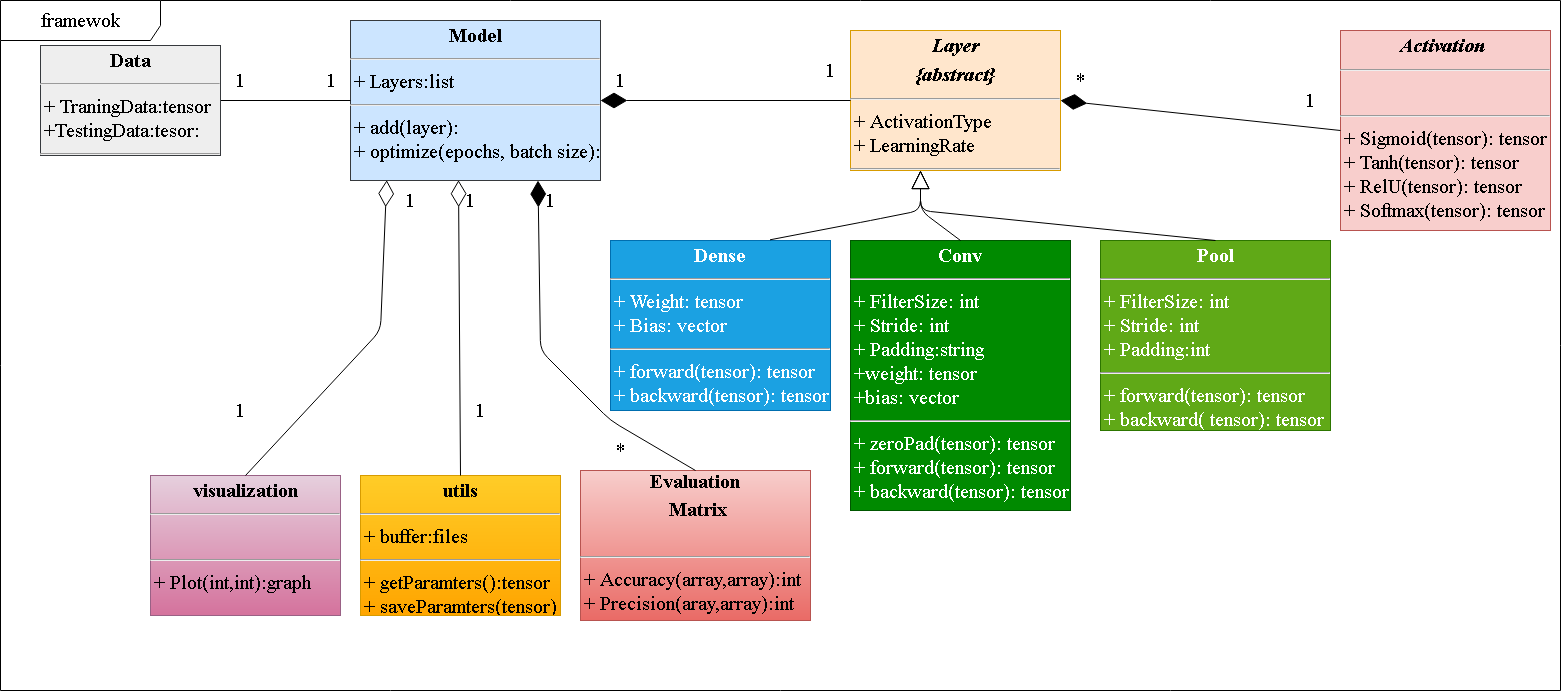

The diagram above was exported from draw.io. Its source (the exported page's mxGraphModel, read from the mxfile embedded in the PNG):
<mxGraphModel dx="1676" dy="1522" grid="1" gridSize="10" guides="1" tooltips="1" connect="1" arrows="1" fold="1" page="1" pageScale="1" pageWidth="850" pageHeight="1100" background="#ffffff" math="0" shadow="0">
  <root>
    <mxCell id="0" />
    <mxCell id="1" parent="0" />
    <mxCell id="17acba5748e5396b-1" value="framewok" style="shape=umlFrame;whiteSpace=wrap;html=1;rounded=0;shadow=0;comic=0;labelBackgroundColor=none;strokeWidth=1;fontFamily=Times New Roman;fontSize=20;align=center;width=160;height=40;" parent="1" vertex="1">
      <mxGeometry x="-770" y="-10" width="1560" height="690" as="geometry" />
    </mxCell>
    <mxCell id="5d2195bd80daf111-18" value="&lt;p style=&quot;margin: 4px 0px 0px ; text-align: center ; font-size: 20px&quot;&gt;&lt;b style=&quot;font-size: 20px&quot;&gt;Conv&lt;/b&gt;&lt;/p&gt;&lt;hr style=&quot;font-size: 20px&quot;&gt;&lt;p style=&quot;margin: 0px 0px 0px 4px ; font-size: 20px&quot;&gt;+ FilterSize: int&lt;br style=&quot;font-size: 20px&quot;&gt;+ Stride: int&lt;/p&gt;&lt;p style=&quot;margin: 0px 0px 0px 4px ; font-size: 20px&quot;&gt;+ Padding:string&lt;/p&gt;&lt;p style=&quot;margin: 0px 0px 0px 4px ; font-size: 20px&quot;&gt;+weight: tensor&lt;/p&gt;&lt;p style=&quot;margin: 0px 0px 0px 4px ; font-size: 20px&quot;&gt;+bias: vector&lt;/p&gt;&lt;hr style=&quot;font-size: 20px&quot;&gt;&lt;p style=&quot;margin: 0px 0px 0px 4px ; font-size: 20px&quot;&gt;+ zeroPad(tensor): tensor&lt;br style=&quot;font-size: 20px&quot;&gt;&lt;/p&gt;&lt;p style=&quot;margin: 0px 0px 0px 4px ; font-size: 20px&quot;&gt;+ forward(tensor): tensor&lt;br style=&quot;font-size: 20px&quot;&gt;&lt;/p&gt;&lt;p style=&quot;margin: 0px 0px 0px 4px ; font-size: 20px&quot;&gt;+ backward(tensor): tensor&lt;br style=&quot;font-size: 20px&quot;&gt;&lt;/p&gt;&lt;div style=&quot;font-size: 20px&quot;&gt;&lt;br style=&quot;font-size: 20px&quot;&gt;&lt;/div&gt;" style="verticalAlign=top;align=left;overflow=fill;fontSize=20;fontFamily=Times New Roman;html=1;rounded=0;shadow=0;comic=0;labelBackgroundColor=none;strokeWidth=1;fillColor=#008a00;strokeColor=#005700;fontColor=#ffffff;" parent="1" vertex="1">
      <mxGeometry x="80" y="230" width="220" height="270" as="geometry" />
    </mxCell>
    <mxCell id="a5l2EO8tnhVVvII7lbUt-1" value="&lt;p style=&quot;margin: 4px 0px 0px ; text-align: center ; font-size: 20px&quot;&gt;&lt;b style=&quot;font-size: 20px&quot;&gt;Dense&lt;/b&gt;&lt;/p&gt;&lt;hr style=&quot;font-size: 20px&quot;&gt;&lt;p style=&quot;margin: 0px 0px 0px 4px ; font-size: 20px&quot;&gt;+ Weight: tensor&lt;br style=&quot;font-size: 20px&quot;&gt;+ Bias: vector&lt;/p&gt;&lt;hr style=&quot;font-size: 20px&quot;&gt;&lt;p style=&quot;margin: 0px 0px 0px 4px ; font-size: 20px&quot;&gt;+ forward(tensor): tensor&lt;br style=&quot;font-size: 20px&quot;&gt;&lt;/p&gt;&lt;p style=&quot;margin: 0px 0px 0px 4px ; font-size: 20px&quot;&gt;+ backward(tensor): tensor&lt;br style=&quot;font-size: 20px&quot;&gt;&lt;/p&gt;" style="verticalAlign=top;align=left;overflow=fill;fontSize=20;fontFamily=Times New Roman;html=1;rounded=0;shadow=0;comic=0;labelBackgroundColor=none;strokeWidth=1;fillColor=#1ba1e2;strokeColor=#006EAF;fontColor=#ffffff;" vertex="1" parent="1">
      <mxGeometry x="-160" y="230" width="220" height="170" as="geometry" />
    </mxCell>
    <mxCell id="a5l2EO8tnhVVvII7lbUt-2" value="&lt;p style=&quot;margin: 4px 0px 0px; text-align: center; font-size: 20px;&quot;&gt;&lt;b style=&quot;font-size: 20px;&quot;&gt;&lt;i style=&quot;font-size: 20px;&quot;&gt;Layer&lt;/i&gt;&lt;/b&gt;&lt;/p&gt;&lt;p style=&quot;margin: 4px 0px 0px; text-align: center; font-size: 20px;&quot;&gt;&lt;b style=&quot;font-size: 20px;&quot;&gt;&lt;i style=&quot;font-size: 20px;&quot;&gt;{abstract}&lt;/i&gt;&lt;/b&gt;&lt;/p&gt;&lt;hr style=&quot;font-size: 20px;&quot;&gt;&lt;p style=&quot;margin: 0px 0px 0px 4px; font-size: 20px;&quot;&gt;+ ActivationType&lt;/p&gt;&lt;p style=&quot;margin: 0px 0px 0px 4px; font-size: 20px;&quot;&gt;+ LearningRate&amp;nbsp;&lt;/p&gt;&lt;hr style=&quot;font-size: 20px;&quot;&gt;&lt;p style=&quot;margin: 0px 0px 0px 4px; font-size: 20px;&quot;&gt;+ forward(tensor): tensor&lt;br style=&quot;font-size: 20px;&quot;&gt;+ backward(tensor, tensor): tensor&lt;/p&gt;" style="verticalAlign=top;align=left;overflow=fill;fontSize=20;fontFamily=Times New Roman;html=1;rounded=0;shadow=0;comic=0;labelBackgroundColor=none;strokeWidth=1;fillColor=#ffe6cc;strokeColor=#d79b00;" vertex="1" parent="1">
      <mxGeometry x="80" y="20" width="210" height="140" as="geometry" />
    </mxCell>
    <mxCell id="a5l2EO8tnhVVvII7lbUt-3" value="&lt;p style=&quot;margin: 4px 0px 0px ; text-align: center ; font-size: 20px&quot;&gt;&lt;b style=&quot;font-size: 20px&quot;&gt;Pool&lt;/b&gt;&lt;/p&gt;&lt;hr style=&quot;font-size: 20px&quot;&gt;&lt;p style=&quot;margin: 0px 0px 0px 4px ; font-size: 20px&quot;&gt;+ FilterSize: int&lt;br style=&quot;font-size: 20px&quot;&gt;+ Stride: int&lt;/p&gt;&lt;p style=&quot;margin: 0px 0px 0px 4px ; font-size: 20px&quot;&gt;+ Padding:int&lt;/p&gt;&lt;hr style=&quot;font-size: 20px&quot;&gt;&lt;p style=&quot;margin: 0px 0px 0px 4px ; font-size: 20px&quot;&gt;+ forward(tensor): tensor&lt;br style=&quot;font-size: 20px&quot;&gt;&lt;/p&gt;&lt;p style=&quot;margin: 0px 0px 0px 4px ; font-size: 20px&quot;&gt;+ backward( tensor): tensor&lt;br style=&quot;font-size: 20px&quot;&gt;&lt;/p&gt;" style="verticalAlign=top;align=left;overflow=fill;fontSize=20;fontFamily=Times New Roman;html=1;rounded=0;shadow=0;comic=0;labelBackgroundColor=none;strokeWidth=1;fillColor=#60a917;strokeColor=#2D7600;fontColor=#ffffff;" vertex="1" parent="1">
      <mxGeometry x="330" y="230" width="230" height="190" as="geometry" />
    </mxCell>
    <mxCell id="a5l2EO8tnhVVvII7lbUt-4" value="" style="endArrow=block;endSize=16;endFill=0;html=1;exitX=0.5;exitY=0;exitDx=0;exitDy=0;fontFamily=Times New Roman;fontSize=20;" edge="1" parent="1" source="5d2195bd80daf111-18">
      <mxGeometry width="160" relative="1" as="geometry">
        <mxPoint x="330" y="200" as="sourcePoint" />
        <mxPoint x="150" y="160" as="targetPoint" />
        <Array as="points">
          <mxPoint x="150" y="200" />
        </Array>
      </mxGeometry>
    </mxCell>
    <mxCell id="a5l2EO8tnhVVvII7lbUt-9" value="" style="endArrow=block;endSize=16;endFill=0;html=1;exitX=0.725;exitY=-0.004;exitDx=0;exitDy=0;exitPerimeter=0;fontFamily=Times New Roman;fontSize=20;" edge="1" parent="1" source="a5l2EO8tnhVVvII7lbUt-1">
      <mxGeometry width="160" relative="1" as="geometry">
        <mxPoint x="425" y="240" as="sourcePoint" />
        <mxPoint x="150" y="160" as="targetPoint" />
        <Array as="points">
          <mxPoint x="100" y="210" />
          <mxPoint x="150" y="200" />
        </Array>
      </mxGeometry>
    </mxCell>
    <mxCell id="a5l2EO8tnhVVvII7lbUt-10" value="" style="endArrow=block;endSize=16;endFill=0;html=1;fontFamily=Times New Roman;fontSize=20;exitX=0.5;exitY=0;exitDx=0;exitDy=0;" edge="1" parent="1" source="a5l2EO8tnhVVvII7lbUt-3">
      <mxGeometry width="160" relative="1" as="geometry">
        <mxPoint x="580" y="239" as="sourcePoint" />
        <mxPoint x="150" y="160" as="targetPoint" />
        <Array as="points">
          <mxPoint x="150" y="200" />
        </Array>
      </mxGeometry>
    </mxCell>
    <mxCell id="a5l2EO8tnhVVvII7lbUt-11" value="&lt;p style=&quot;margin: 4px 0px 0px; text-align: center; font-size: 20px;&quot;&gt;&lt;b style=&quot;font-size: 20px;&quot;&gt;Model&lt;/b&gt;&lt;/p&gt;&lt;hr style=&quot;font-size: 20px;&quot;&gt;&lt;p style=&quot;margin: 0px 0px 0px 4px; font-size: 20px;&quot;&gt;+ Layers:list&lt;/p&gt;&lt;hr style=&quot;font-size: 20px;&quot;&gt;&lt;p style=&quot;margin: 0px 0px 0px 4px; font-size: 20px;&quot;&gt;+ add(layer):&lt;br style=&quot;font-size: 20px;&quot;&gt;+ optimize(epochs, batch size):&lt;/p&gt;" style="verticalAlign=top;align=left;overflow=fill;fontSize=20;fontFamily=Times New Roman;html=1;rounded=0;shadow=0;comic=0;labelBackgroundColor=none;strokeWidth=1;fillColor=#cce5ff;strokeColor=#36393d;" vertex="1" parent="1">
      <mxGeometry x="-420" y="10" width="250" height="160" as="geometry" />
    </mxCell>
    <mxCell id="a5l2EO8tnhVVvII7lbUt-12" value="" style="endArrow=diamondThin;endFill=1;endSize=24;html=1;exitX=0;exitY=0.5;exitDx=0;exitDy=0;entryX=1;entryY=0.5;entryDx=0;entryDy=0;fontFamily=Times New Roman;fontSize=20;" edge="1" parent="1" source="a5l2EO8tnhVVvII7lbUt-2" target="a5l2EO8tnhVVvII7lbUt-11">
      <mxGeometry width="160" relative="1" as="geometry">
        <mxPoint x="300" y="80" as="sourcePoint" />
        <mxPoint x="460" y="80" as="targetPoint" />
      </mxGeometry>
    </mxCell>
    <mxCell id="a5l2EO8tnhVVvII7lbUt-13" value="&lt;div style=&quot;text-align: center; font-size: 20px;&quot;&gt;&lt;span style=&quot;font-size: 20px;&quot;&gt;&lt;b style=&quot;font-size: 20px;&quot;&gt;Evaluation&lt;/b&gt;&lt;/span&gt;&lt;/div&gt;&lt;p style=&quot;margin: 4px 0px 0px; text-align: center; font-size: 20px;&quot;&gt;&lt;b style=&quot;font-size: 20px;&quot;&gt;&amp;nbsp;Matrix&lt;/b&gt;&lt;/p&gt;&lt;p style=&quot;margin: 0px 0px 0px 4px; font-size: 20px;&quot;&gt;&lt;br style=&quot;font-size: 20px;&quot;&gt;&lt;/p&gt;&lt;hr style=&quot;font-size: 20px;&quot;&gt;&lt;p style=&quot;margin: 0px 0px 0px 4px; font-size: 20px;&quot;&gt;+ Accuracy(array,array):int&lt;br style=&quot;font-size: 20px;&quot;&gt;+ Precision(aray,array):int&lt;/p&gt;&lt;p style=&quot;margin: 0px 0px 0px 4px; font-size: 20px;&quot;&gt;+ Recoll(aray,array):int&lt;br style=&quot;font-size: 20px;&quot;&gt;&lt;/p&gt;" style="verticalAlign=top;align=left;overflow=fill;fontSize=20;fontFamily=Times New Roman;html=1;rounded=0;shadow=0;comic=0;labelBackgroundColor=none;strokeWidth=1;fillColor=#f8cecc;strokeColor=#b85450;gradientColor=#ea6b66;" vertex="1" parent="1">
      <mxGeometry x="-190" y="460" width="230" height="150" as="geometry" />
    </mxCell>
    <mxCell id="a5l2EO8tnhVVvII7lbUt-14" value="" style="endArrow=diamondThin;endFill=1;endSize=24;html=1;exitX=0.5;exitY=0;exitDx=0;exitDy=0;entryX=0.75;entryY=1;entryDx=0;entryDy=0;fontFamily=Times New Roman;fontSize=20;" edge="1" parent="1" source="a5l2EO8tnhVVvII7lbUt-13" target="a5l2EO8tnhVVvII7lbUt-11">
      <mxGeometry width="160" relative="1" as="geometry">
        <mxPoint x="340" y="100" as="sourcePoint" />
        <mxPoint x="40" y="100" as="targetPoint" />
        <Array as="points">
          <mxPoint x="-160" y="410" />
          <mxPoint x="-230" y="340" />
        </Array>
      </mxGeometry>
    </mxCell>
    <mxCell id="a5l2EO8tnhVVvII7lbUt-15" value="&lt;p style=&quot;margin: 4px 0px 0px; text-align: center; font-size: 20px;&quot;&gt;&lt;b style=&quot;font-size: 20px;&quot;&gt;&lt;i style=&quot;font-size: 20px;&quot;&gt;Activation&amp;nbsp;&lt;/i&gt;&lt;/b&gt;&lt;/p&gt;&lt;hr style=&quot;font-size: 20px;&quot;&gt;&lt;p style=&quot;margin: 0px 0px 0px 4px; font-size: 20px;&quot;&gt;&lt;br style=&quot;font-size: 20px;&quot;&gt;&lt;/p&gt;&lt;hr style=&quot;font-size: 20px;&quot;&gt;&lt;p style=&quot;margin: 0px 0px 0px 4px; font-size: 20px;&quot;&gt;+ Sigmoid(tensor): tensor&lt;br style=&quot;font-size: 20px;&quot;&gt;+ Tanh(tensor): tensor&lt;br style=&quot;font-size: 20px;&quot;&gt;&lt;/p&gt;&lt;p style=&quot;margin: 0px 0px 0px 4px; font-size: 20px;&quot;&gt;+ RelU(tensor): tensor&lt;br style=&quot;font-size: 20px;&quot;&gt;&lt;/p&gt;&lt;p style=&quot;margin: 0px 0px 0px 4px; font-size: 20px;&quot;&gt;+ Softmax(tensor): tensor&lt;br style=&quot;font-size: 20px;&quot;&gt;&lt;/p&gt;" style="verticalAlign=top;align=left;overflow=fill;fontSize=20;fontFamily=Times New Roman;html=1;rounded=0;shadow=0;comic=0;labelBackgroundColor=none;strokeWidth=1;fillColor=#f8cecc;strokeColor=#b85450;" vertex="1" parent="1">
      <mxGeometry x="570" y="20" width="210" height="200" as="geometry" />
    </mxCell>
    <mxCell id="a5l2EO8tnhVVvII7lbUt-16" value="" style="endArrow=diamondThin;endFill=1;endSize=24;html=1;exitX=0;exitY=0.5;exitDx=0;exitDy=0;entryX=1;entryY=0.5;entryDx=0;entryDy=0;fontFamily=Times New Roman;fontSize=20;" edge="1" parent="1" source="a5l2EO8tnhVVvII7lbUt-15" target="a5l2EO8tnhVVvII7lbUt-2">
      <mxGeometry width="160" relative="1" as="geometry">
        <mxPoint x="760" y="88" as="sourcePoint" />
        <mxPoint x="560" y="88" as="targetPoint" />
      </mxGeometry>
    </mxCell>
    <mxCell id="a5l2EO8tnhVVvII7lbUt-17" value="&lt;p style=&quot;margin: 4px 0px 0px; text-align: center; font-size: 20px;&quot;&gt;&lt;b style=&quot;font-size: 20px;&quot;&gt;utils&lt;/b&gt;&lt;br style=&quot;font-size: 20px;&quot;&gt;&lt;/p&gt;&lt;hr style=&quot;font-size: 20px;&quot;&gt;&lt;p style=&quot;margin: 0px 0px 0px 4px; font-size: 20px;&quot;&gt;+ buffer:files&lt;/p&gt;&lt;hr style=&quot;font-size: 20px;&quot;&gt;&lt;p style=&quot;margin: 0px 0px 0px 4px; font-size: 20px;&quot;&gt;+ getParamters():tensor&lt;br style=&quot;font-size: 20px;&quot;&gt;+ saveParamters(tensor)&lt;/p&gt;" style="verticalAlign=top;align=left;overflow=fill;fontSize=20;fontFamily=Times New Roman;html=1;rounded=0;shadow=0;comic=0;labelBackgroundColor=none;strokeWidth=1;fillColor=#ffcd28;strokeColor=#d79b00;gradientColor=#ffa500;" vertex="1" parent="1">
      <mxGeometry x="-410" y="465" width="200" height="140" as="geometry" />
    </mxCell>
    <mxCell id="a5l2EO8tnhVVvII7lbUt-19" value="1" style="edgeStyle=orthogonalEdgeStyle;rounded=0;orthogonalLoop=1;jettySize=auto;html=1;entryX=0;entryY=0.5;entryDx=0;entryDy=0;endArrow=none;endFill=0;fontFamily=Times New Roman;fontSize=20;" edge="1" parent="1" source="a5l2EO8tnhVVvII7lbUt-18" target="a5l2EO8tnhVVvII7lbUt-11">
      <mxGeometry x="0.6923" y="20" relative="1" as="geometry">
        <mxPoint as="offset" />
      </mxGeometry>
    </mxCell>
    <mxCell id="a5l2EO8tnhVVvII7lbUt-18" value="&lt;p style=&quot;margin: 4px 0px 0px; text-align: center; font-size: 20px;&quot;&gt;&lt;b style=&quot;font-size: 20px;&quot;&gt;Data&lt;/b&gt;&lt;/p&gt;&lt;hr style=&quot;font-size: 20px;&quot;&gt;&lt;p style=&quot;margin: 0px 0px 0px 4px; font-size: 20px;&quot;&gt;+ TraningData:tensor&lt;/p&gt;&lt;p style=&quot;margin: 0px 0px 0px 4px; font-size: 20px;&quot;&gt;+TestingData:tesor:&lt;/p&gt;&lt;hr style=&quot;font-size: 20px;&quot;&gt;&lt;p style=&quot;margin: 0px 0px 0px 4px; font-size: 20px;&quot;&gt;+ getData(files):tensor&lt;br style=&quot;font-size: 20px;&quot;&gt;&lt;br style=&quot;font-size: 20px;&quot;&gt;&lt;/p&gt;" style="verticalAlign=top;align=left;overflow=fill;fontSize=20;fontFamily=Times New Roman;html=1;rounded=0;shadow=0;comic=0;labelBackgroundColor=none;strokeWidth=1;fillColor=#eeeeee;strokeColor=#36393d;" vertex="1" parent="1">
      <mxGeometry x="-730" y="35" width="180" height="110" as="geometry" />
    </mxCell>
    <mxCell id="a5l2EO8tnhVVvII7lbUt-21" value="&lt;p style=&quot;margin: 4px 0px 0px; text-align: center; font-size: 20px;&quot;&gt;&lt;b style=&quot;font-size: 20px;&quot;&gt;visualization&lt;/b&gt;&lt;br style=&quot;font-size: 20px;&quot;&gt;&lt;/p&gt;&lt;hr style=&quot;font-size: 20px;&quot;&gt;&lt;p style=&quot;margin: 0px 0px 0px 4px; font-size: 20px;&quot;&gt;&lt;br style=&quot;font-size: 20px;&quot;&gt;&lt;/p&gt;&lt;hr style=&quot;font-size: 20px;&quot;&gt;&lt;p style=&quot;margin: 0px 0px 0px 4px; font-size: 20px;&quot;&gt;+ Plot(int,int):graph&lt;br style=&quot;font-size: 20px;&quot;&gt;&lt;br style=&quot;font-size: 20px;&quot;&gt;&lt;/p&gt;" style="verticalAlign=top;align=left;overflow=fill;fontSize=20;fontFamily=Times New Roman;html=1;rounded=0;shadow=0;comic=0;labelBackgroundColor=none;strokeWidth=1;fillColor=#e6d0de;strokeColor=#996185;gradientColor=#d5739d;" vertex="1" parent="1">
      <mxGeometry x="-620" y="465" width="190" height="140" as="geometry" />
    </mxCell>
    <mxCell id="a5l2EO8tnhVVvII7lbUt-22" value="" style="endArrow=diamondThin;endFill=0;endSize=24;html=1;entryX=0.145;entryY=0.998;entryDx=0;entryDy=0;exitX=0.5;exitY=0;exitDx=0;exitDy=0;entryPerimeter=0;fontFamily=Times New Roman;fontSize=20;" edge="1" parent="1" source="a5l2EO8tnhVVvII7lbUt-21" target="a5l2EO8tnhVVvII7lbUt-11">
      <mxGeometry width="160" relative="1" as="geometry">
        <mxPoint x="-440" y="470" as="sourcePoint" />
        <mxPoint x="-280" y="470" as="targetPoint" />
        <Array as="points">
          <mxPoint x="-390" y="320" />
        </Array>
      </mxGeometry>
    </mxCell>
    <mxCell id="a5l2EO8tnhVVvII7lbUt-23" value="" style="endArrow=diamondThin;endFill=0;endSize=24;html=1;entryX=0.432;entryY=0.998;entryDx=0;entryDy=0;exitX=0.5;exitY=0;exitDx=0;exitDy=0;entryPerimeter=0;fontFamily=Times New Roman;fontSize=20;" edge="1" parent="1" source="a5l2EO8tnhVVvII7lbUt-17" target="a5l2EO8tnhVVvII7lbUt-11">
      <mxGeometry width="160" relative="1" as="geometry">
        <mxPoint x="-585" y="430" as="sourcePoint" />
        <mxPoint x="-362.45000000000005" y="169.72000000000003" as="targetPoint" />
        <Array as="points" />
      </mxGeometry>
    </mxCell>
    <mxCell id="a5l2EO8tnhVVvII7lbUt-25" value="1" style="text;html=1;strokeColor=none;fillColor=none;align=center;verticalAlign=middle;whiteSpace=wrap;rounded=0;fontFamily=Times New Roman;fontSize=20;" vertex="1" parent="1">
      <mxGeometry x="-170" y="60" width="40" height="20" as="geometry" />
    </mxCell>
    <mxCell id="a5l2EO8tnhVVvII7lbUt-26" value="*" style="text;html=1;strokeColor=none;fillColor=none;align=center;verticalAlign=middle;whiteSpace=wrap;rounded=0;fontFamily=Times New Roman;fontSize=20;" vertex="1" parent="1">
      <mxGeometry x="290" y="60" width="40" height="20" as="geometry" />
    </mxCell>
    <mxCell id="a5l2EO8tnhVVvII7lbUt-27" value="1" style="text;html=1;strokeColor=none;fillColor=none;align=center;verticalAlign=middle;whiteSpace=wrap;rounded=0;fontFamily=Times New Roman;fontSize=20;" vertex="1" parent="1">
      <mxGeometry x="-240" y="180" width="40" height="20" as="geometry" />
    </mxCell>
    <mxCell id="a5l2EO8tnhVVvII7lbUt-30" value="*" style="text;html=1;strokeColor=none;fillColor=none;align=center;verticalAlign=middle;whiteSpace=wrap;rounded=0;fontFamily=Times New Roman;fontSize=20;" vertex="1" parent="1">
      <mxGeometry x="-170" y="430" width="40" height="20" as="geometry" />
    </mxCell>
    <mxCell id="a5l2EO8tnhVVvII7lbUt-31" value="1" style="text;html=1;strokeColor=none;fillColor=none;align=center;verticalAlign=middle;whiteSpace=wrap;rounded=0;fontFamily=Times New Roman;fontSize=20;" vertex="1" parent="1">
      <mxGeometry x="520" y="80" width="40" height="20" as="geometry" />
    </mxCell>
    <mxCell id="a5l2EO8tnhVVvII7lbUt-36" value="1" style="text;html=1;strokeColor=none;fillColor=none;align=center;verticalAlign=middle;whiteSpace=wrap;rounded=0;fontFamily=Times New Roman;fontSize=20;" vertex="1" parent="1">
      <mxGeometry x="-310" y="390" width="40" height="20" as="geometry" />
    </mxCell>
    <mxCell id="a5l2EO8tnhVVvII7lbUt-37" value="1" style="text;html=1;strokeColor=none;fillColor=none;align=center;verticalAlign=middle;whiteSpace=wrap;rounded=0;fontFamily=Times New Roman;fontSize=20;" vertex="1" parent="1">
      <mxGeometry x="-320" y="180" width="40" height="20" as="geometry" />
    </mxCell>
    <mxCell id="a5l2EO8tnhVVvII7lbUt-38" value="1" style="text;html=1;strokeColor=none;fillColor=none;align=center;verticalAlign=middle;whiteSpace=wrap;rounded=0;fontFamily=Times New Roman;fontSize=20;" vertex="1" parent="1">
      <mxGeometry x="-380" y="180" width="40" height="20" as="geometry" />
    </mxCell>
    <mxCell id="a5l2EO8tnhVVvII7lbUt-39" value="1" style="text;html=1;strokeColor=none;fillColor=none;align=center;verticalAlign=middle;whiteSpace=wrap;rounded=0;fontFamily=Times New Roman;fontSize=20;" vertex="1" parent="1">
      <mxGeometry x="-550" y="390" width="40" height="20" as="geometry" />
    </mxCell>
    <mxCell id="a5l2EO8tnhVVvII7lbUt-42" value="1" style="text;html=1;strokeColor=none;fillColor=none;align=center;verticalAlign=middle;whiteSpace=wrap;rounded=0;fontFamily=Times New Roman;fontSize=20;" vertex="1" parent="1">
      <mxGeometry x="-550" y="60" width="40" height="20" as="geometry" />
    </mxCell>
    <mxCell id="a5l2EO8tnhVVvII7lbUt-43" value="1" style="text;html=1;strokeColor=none;fillColor=none;align=center;verticalAlign=middle;whiteSpace=wrap;rounded=0;fontFamily=Times New Roman;fontSize=20;" vertex="1" parent="1">
      <mxGeometry x="40" y="50" width="40" height="20" as="geometry" />
    </mxCell>
  </root>
</mxGraphModel>